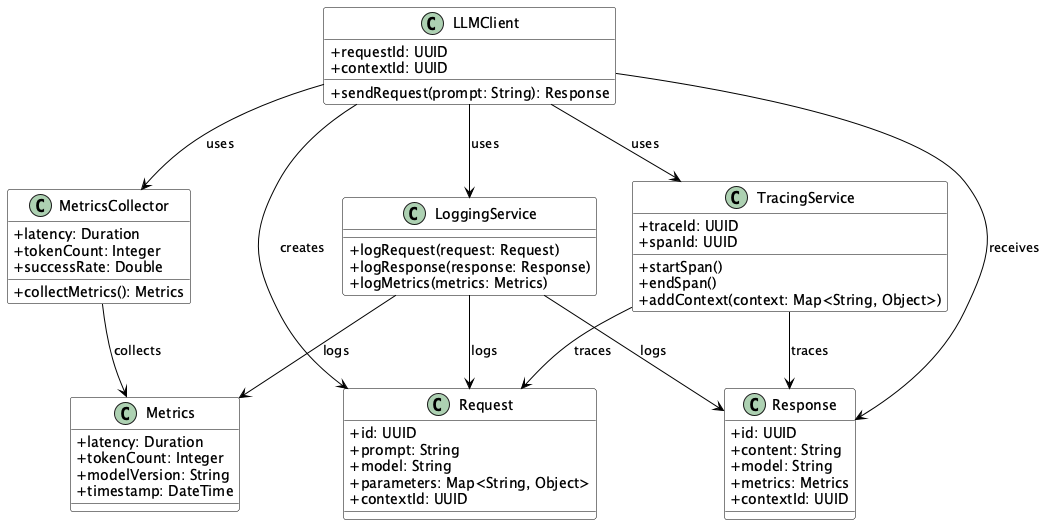

The diagram above was rendered by PlantUML. Its source (embedded in the PNG):
@startuml

' Style configurations
skinparam classAttributeIconSize 0
skinparam class {
    BackgroundColor White
    ArrowColor Black
    BorderColor Black
}

' Main components
class LLMClient {
    + requestId: UUID
    + contextId: UUID
    + sendRequest(prompt: String): Response
}

class LoggingService {
    + logRequest(request: Request)
    + logResponse(response: Response)
    + logMetrics(metrics: Metrics)
}

class MetricsCollector {
    + latency: Duration
    + tokenCount: Integer
    + successRate: Double
    + collectMetrics(): Metrics
}

class TracingService {
    + traceId: UUID
    + spanId: UUID
    + startSpan()
    + endSpan()
    + addContext(context: Map<String, Object>)
}

class Request {
    + id: UUID
    + prompt: String
    + model: String
    + parameters: Map<String, Object>
    + contextId: UUID
}

class Response {
    + id: UUID
    + content: String
    + model: String
    + metrics: Metrics
    + contextId: UUID
}

class Metrics {
    + latency: Duration
    + tokenCount: Integer
    + modelVersion: String
    + timestamp: DateTime
}

' Relationships
LLMClient --> Request : creates
LLMClient --> Response : receives
LLMClient --> LoggingService : uses
LLMClient --> MetricsCollector : uses
LLMClient --> TracingService : uses

LoggingService --> Request : logs
LoggingService --> Response : logs
LoggingService --> Metrics : logs

MetricsCollector --> Metrics : collects

TracingService --> Request : traces
TracingService --> Response : traces

@enduml